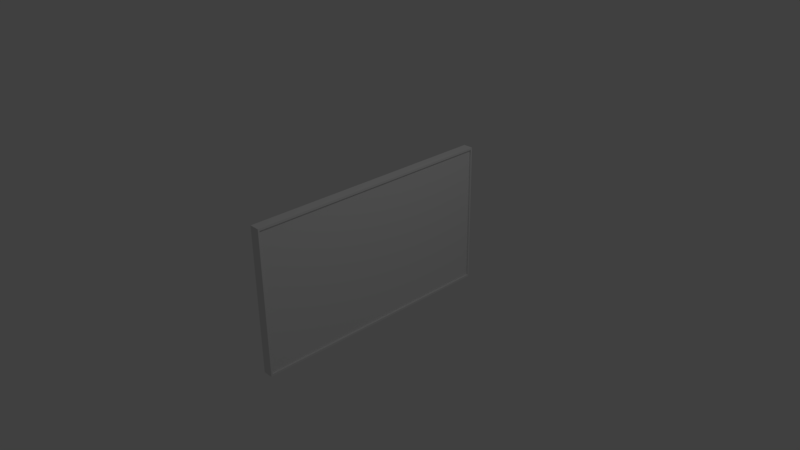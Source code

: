# Source: Blackboard.blend  (saved by Blender 2.77.0; exported with 4.5.12 LTS)
import bpy
from mathutils import Matrix  # noqa: F401  (used for matrix-valued properties, if any)

bpy.ops.wm.read_factory_settings(use_empty=True)
scene = bpy.context.scene
scene.name = 'Scene'

# ---- collections
col_collection_1 = bpy.data.collections.new('Collection 1'); scene.collection.children.link(col_collection_1)

# ---- materials (node trees are filled in below, after node groups)
mat_material = bpy.data.materials.new('Material')
mat_material.alpha_threshold = 0.0
mat_material.use_transparent_shadow = False
mat_material.roughness = 0.5
mat_material.line_color = (0.0, 0.0, 0.0, 1.0)

# ---- material node trees

# ---- world
world_world = bpy.data.worlds.new('World'); scene.world = world_world
world_world.color = (0.05088, 0.05088, 0.05088)
world_world.use_sun_shadow = False
world_world.sun_shadow_jitter_overblur = 0.0
world_world.cycles.sampling_method = 'MANUAL'

# ---- cameras
cam_camera = bpy.data.cameras.new('Camera')
cam_camera.clip_end = 100.0
cam_camera.lens = 35.0
cam_camera.sensor_width = 32.0
cam_camera.sensor_height = 18.0
cam_camera.ortho_scale = 7.314
cam_camera.dof.focus_distance = 0.0
cam_camera.dof.aperture_fstop = 128.0

# ---- lights
light_lamp = bpy.data.lights.new('Lamp', 'POINT')
light_lamp.transmission_factor = 0.0
light_lamp.cutoff_distance = 30.0
light_lamp.energy = 100.0
light_lamp.shadow_buffer_clip_start = 1.001
light_lamp.shadow_soft_size = 0.1
light_lamp.shadow_maximum_resolution = 0.006
light_lamp.use_absolute_resolution = True

# ---- meshes
me_cube = bpy.data.meshes.new('Cube')
me_cube.from_pydata([(0.06909, 1.731, -0.97), (0.06909, -1.731, -0.97), (-0.06909, -1.752, -1.0), (-0.06909, 1.752, -1.0), (0.06909, 1.731, 0.97), (0.06909, -1.731, 0.97), (-0.06909, -1.752, 1.0), (-0.06909, 1.752, 1.0), (0.06909, 1.752, -1.0), (0.06909, -1.752, -1.0), (0.06909, 1.752, 1.0), (0.06909, -1.752, 1.0), (0.04512, 1.731, -0.97), (0.04512, -1.731, -0.97), (0.04512, 1.731, 0.97), (0.04512, -1.731, 0.97)], [], [(8, 9, 2, 3), (10, 7, 6, 11), (5, 1, 13, 15), (9, 11, 6, 2), (2, 6, 7, 3), (10, 8, 3, 7), (0, 1, 9, 8), (4, 0, 8, 10), (1, 5, 11, 9), (5, 4, 10, 11), (12, 14, 15, 13), (1, 0, 12, 13), (4, 5, 15, 14), (0, 4, 14, 12)])
_uv = me_cube.uv_layers.new(name='UVMap')
_uv.uv.foreach_set('vector', [0.7137, 0.006979, 0.7137, 0.2856, 0.7066, 0.2856, 0.7066, 0.006979, 0.6994, 0.006979, 0.7066, 0.006979, 0.7066, 0.2856, 0.6994, 0.2856, 0.7162, 0.2299, 0.7162, 0.338, 0.715, 0.338, 0.715, 0.2299, 0.7209, 0.1184, 0.7209, 0.2299, 0.7137, 0.2299, 0.7137, 0.1184, 0.5192, 0.3459, 0.393, 0.3459, 0.393, 0.005838, 0.5192, 0.005838, 0.7137, 0.1184, 0.7137, 0.006979, 0.7209, 0.006979, 0.7209, 0.1184, 0.1641, 0.3398, 0.1641, 0.02195, 0.1659, 0.02002, 0.1659, 0.3417, 0.04829, 0.3398, 0.1641, 0.3398, 0.1659, 0.3417, 0.04649, 0.3417, 0.1641, 0.02195, 0.04829, 0.02195, 0.04649, 0.02002, 0.1659, 0.02002, 0.04829, 0.02195, 0.04829, 0.3398, 0.04649, 0.3417, 0.04649, 0.02002, 0.8596, 0.847, 0.693, 0.847, 0.693, 0.3897, 0.8596, 0.3897, 0.7233, 0.006979, 0.7233, 0.2823, 0.7221, 0.2823, 0.7221, 0.006979, 0.7221, 0.006979, 0.7221, 0.2823, 0.7209, 0.2823, 0.7209, 0.006979, 0.7137, 0.338, 0.7137, 0.2299, 0.715, 0.2299, 0.715, 0.338])
me_cube.materials.append(mat_material)
me_cube.use_remesh_preserve_volume = False
me_cube.use_remesh_preserve_attributes = False
me_cube.use_mirror_vertex_groups = False
me_cube.update()

# ---- objects
ob_cube = bpy.data.objects.new('Cube', me_cube)
ob_lamp = bpy.data.objects.new('Lamp', light_lamp)
ob_camera = bpy.data.objects.new('Camera', cam_camera)

# ---- transforms, parenting, visibility, modifiers, constraints
ob_cube.location = (0.0, 0.0, 0.0)
ob_cube.lock_rotations_4d = False
ob_cube.empty_display_type = 'ARROWS'
ob_cube.lineart.crease_threshold = 0.0
ob_lamp.location = (4.076, 1.005, 5.904)
ob_lamp.rotation_euler = (0.6503, 0.05522, 1.866)
ob_lamp.lock_rotations_4d = False
ob_lamp.empty_display_type = 'ARROWS'
ob_lamp.color = (0.0, 0.0, 0.0, 0.0)
ob_lamp.lineart.crease_threshold = 0.0
ob_camera.location = (7.481, -6.508, 5.344)
ob_camera.rotation_euler = (1.109, 0.01082, 0.8149)
ob_camera.lock_rotations_4d = False
ob_camera.empty_display_type = 'ARROWS'
ob_camera.color = (0.0, 0.0, 0.0, 0.0)
ob_camera.display_type = 'WIRE'
ob_camera.lineart.crease_threshold = 0.0

# ---- collection membership
col_collection_1.objects.link(ob_cube)
col_collection_1.objects.link(ob_lamp)
col_collection_1.objects.link(ob_camera)

# ---- scene / render settings (as saved in the file)
scene.camera = ob_camera
scene.frame_start = 1; scene.frame_end = 250; scene.frame_set(1)
scene.render.engine = 'BLENDER_EEVEE_NEXT'
scene.render.resolution_percentage = 50
scene.render.dither_intensity = 0.0
scene.cycles.use_denoising = False
scene.cycles.samples = 128
scene.cycles.sampling_pattern = 'TABULATED_SOBOL'
scene.cycles.light_sampling_threshold = 0.0
scene.cycles.use_adaptive_sampling = False
scene.cycles.use_light_tree = False
scene.cycles.blur_glossy = 0.0
scene.cycles.sample_clamp_indirect = 0.0
scene.view_settings.view_transform = 'Standard'
bpy.context.view_layer.update()
